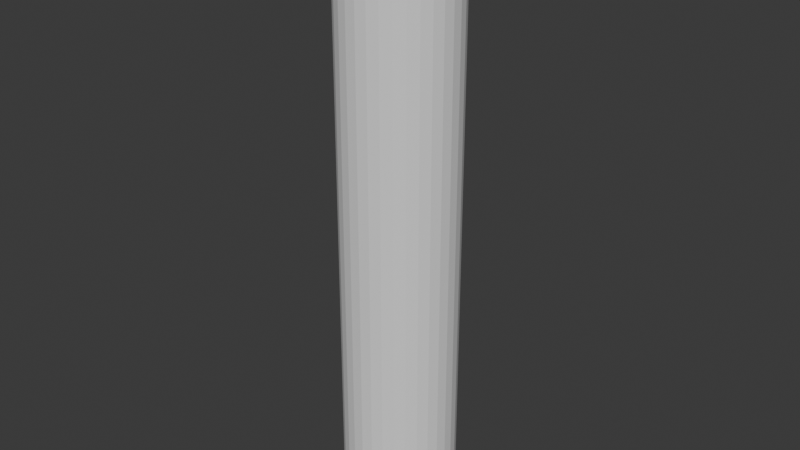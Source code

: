# Source: FenceLog.blend  (saved by Blender 4.1.24; exported with 4.5.12 LTS)
import bpy
from mathutils import Matrix  # noqa: F401  (used for matrix-valued properties, if any)

bpy.ops.wm.read_factory_settings(use_empty=True)
scene = bpy.context.scene
scene.name = 'Scene'

# ---- collections
col_collection = bpy.data.collections.new('Collection'); scene.collection.children.link(col_collection)

# ---- world
world_world = bpy.data.worlds.new('World'); scene.world = world_world
world_world.use_nodes = True; world_world.node_tree.nodes.clear()
_N = world_world.node_tree.nodes; _L = world_world.node_tree.links
n0 = _N.new('ShaderNodeOutputWorld'); n0.name = 'World Output'; n0.location = (300, 300)
n1 = _N.new('ShaderNodeBackground'); n1.name = 'Background'; n1.location = (10, 300)
n1.inputs[0].default_value = (0.05088, 0.05088, 0.05088, 1.0)
_L.new(n1.outputs[0], n0.inputs[0])
n0.is_active_output = True
world_world.color = (0.05088, 0.05088, 0.05088)
world_world.use_sun_shadow = False
world_world.sun_shadow_jitter_overblur = 0.0

# ---- meshes
me_cylinder = bpy.data.meshes.new('Cylinder')
me_cylinder.from_pydata([(0.0, 1.0, -1.0), (0.0, 1.0, 1.0), (0.1951, 0.9808, -1.0), (0.1951, 0.9808, 1.0), (0.3827, 0.9239, -1.0), (0.3827, 0.9239, 1.0), (0.5556, 0.8315, -1.0), (0.5556, 0.8315, 1.0), (0.7071, 0.7071, -1.0), (0.7071, 0.7071, 1.0), (0.8315, 0.5556, -1.0), (0.8315, 0.5556, 1.0), (0.9239, 0.3827, -1.0), (0.9239, 0.3827, 1.0), (0.9808, 0.1951, -1.0), (0.9808, 0.1951, 1.0), (1.0, 0.0, -1.0), (1.0, 0.0, 1.0), (0.9808, -0.1951, -1.0), (0.9808, -0.1951, 1.0), (0.9239, -0.3827, -1.0), (0.9239, -0.3827, 1.0), (0.8315, -0.5556, -1.0), (0.8315, -0.5556, 1.0), (0.7071, -0.7071, -1.0), (0.7071, -0.7071, 1.0), (0.5556, -0.8315, -1.0), (0.5556, -0.8315, 1.0), (0.3827, -0.9239, -1.0), (0.3827, -0.9239, 1.0), (0.1951, -0.9808, -1.0), (0.1951, -0.9808, 1.0), (0.0, -1.0, -1.0), (0.0, -1.0, 1.0), (-0.1951, -0.9808, -1.0), (-0.1951, -0.9808, 1.0), (-0.3827, -0.9239, -1.0), (-0.3827, -0.9239, 1.0), (-0.5556, -0.8315, -1.0), (-0.5556, -0.8315, 1.0), (-0.7071, -0.7071, -1.0), (-0.7071, -0.7071, 1.0), (-0.8315, -0.5556, -1.0), (-0.8315, -0.5556, 1.0), (-0.9239, -0.3827, -1.0), (-0.9239, -0.3827, 1.0), (-0.9808, -0.1951, -1.0), (-0.9808, -0.1951, 1.0), (-1.0, 0.0, -1.0), (-1.0, 0.0, 1.0), (-0.9808, 0.1951, -1.0), (-0.9808, 0.1951, 1.0), (-0.9239, 0.3827, -1.0), (-0.9239, 0.3827, 1.0), (-0.8315, 0.5556, -1.0), (-0.8315, 0.5556, 1.0), (-0.7071, 0.7071, -1.0), (-0.7071, 0.7071, 1.0), (-0.5556, 0.8315, -1.0), (-0.5556, 0.8315, 1.0), (-0.3827, 0.9239, -1.0), (-0.3827, 0.9239, 1.0), (-0.1951, 0.9808, -1.0), (-0.1951, 0.9808, 1.0), (0.09755, 0.9904, -1.0), (0.09755, 0.9904, 1.0), (0.0, 1.0, 0.0), (0.1951, 0.9808, 0.0), (0.2889, 0.9523, -1.0), (0.2889, 0.9523, 1.0), (0.3827, 0.9239, 0.0), (0.4691, 0.8777, -1.0), (0.4691, 0.8777, 1.0), (0.5556, 0.8315, 0.0), (0.6313, 0.7693, -1.0), (0.6313, 0.7693, 1.0), (0.7071, 0.7071, 0.0), (0.7693, 0.6313, -1.0), (0.7693, 0.6313, 1.0), (0.8315, 0.5556, 0.0), (0.8777, 0.4691, -1.0), (0.8777, 0.4691, 1.0), (0.9239, 0.3827, 0.0), (0.9523, 0.2889, -1.0), (0.9523, 0.2889, 1.0), (0.9808, 0.1951, 0.0), (0.9904, 0.09755, -1.0), (0.9904, 0.09755, 1.0), (1.0, 0.0, 0.0), (0.9904, -0.09755, -1.0), (0.9904, -0.09755, 1.0), (0.9808, -0.1951, 0.0), (0.9523, -0.2889, -1.0), (0.9523, -0.2889, 1.0), (0.9239, -0.3827, 0.0), (0.8777, -0.4691, -1.0), (0.8777, -0.4691, 1.0), (0.8315, -0.5556, 0.0), (0.7693, -0.6313, -1.0), (0.7693, -0.6313, 1.0), (0.7071, -0.7071, 0.0), (0.6313, -0.7693, -1.0), (0.6313, -0.7693, 1.0), (0.5556, -0.8315, 0.0), (0.4691, -0.8777, -1.0), (0.4691, -0.8777, 1.0), (0.3827, -0.9239, 0.0), (0.2889, -0.9523, -1.0), (0.2889, -0.9523, 1.0), (0.1951, -0.9808, 0.0), (0.09755, -0.9904, -1.0), (0.09755, -0.9904, 1.0), (0.0, -1.0, 0.0), (-0.09755, -0.9904, -1.0), (-0.09755, -0.9904, 1.0), (-0.1951, -0.9808, 0.0), (-0.2889, -0.9523, -1.0), (-0.2889, -0.9523, 1.0), (-0.3827, -0.9239, 0.0), (-0.4691, -0.8777, -1.0), (-0.4691, -0.8777, 1.0), (-0.5556, -0.8315, 0.0), (-0.6313, -0.7693, -1.0), (-0.6313, -0.7693, 1.0), (-0.7071, -0.7071, 0.0), (-0.7693, -0.6313, -1.0), (-0.7693, -0.6313, 1.0), (-0.8315, -0.5556, 0.0), (-0.8777, -0.4691, -1.0), (-0.8777, -0.4691, 1.0), (-0.9239, -0.3827, 0.0), (-0.9523, -0.2889, -1.0), (-0.9523, -0.2889, 1.0), (-0.9808, -0.1951, 0.0), (-0.9904, -0.09755, -1.0), (-0.9904, -0.09755, 1.0), (-1.0, 0.0, 0.0), (-0.9904, 0.09755, -1.0), (-0.9904, 0.09755, 1.0), (-0.9808, 0.1951, 0.0), (-0.9523, 0.2889, -1.0), (-0.9523, 0.2889, 1.0), (-0.9239, 0.3827, 0.0), (-0.8777, 0.4691, -1.0), (-0.8777, 0.4691, 1.0), (-0.8315, 0.5556, 0.0), (-0.7693, 0.6313, -1.0), (-0.7693, 0.6313, 1.0), (-0.7071, 0.7071, 0.0), (-0.6313, 0.7693, -1.0), (-0.6313, 0.7693, 1.0), (-0.5556, 0.8315, 0.0), (-0.4691, 0.8777, -1.0), (-0.4691, 0.8777, 1.0), (-0.3827, 0.9239, 0.0), (-0.2889, 0.9523, -1.0), (-0.2889, 0.9523, 1.0), (-0.1951, 0.9808, 0.0), (-0.09755, 0.9904, -1.0), (-0.09755, 0.9904, 1.0), (-0.09755, 0.9904, 0.0), (-0.2889, 0.9523, 0.0), (-0.4691, 0.8777, 0.0), (-0.6313, 0.7693, 0.0), (-0.7693, 0.6313, 0.0), (-0.8777, 0.4691, 0.0), (-0.9523, 0.2889, 0.0), (-0.9904, 0.09755, 0.0), (-0.9904, -0.09755, 0.0), (-0.9523, -0.2889, 0.0), (-0.8777, -0.4691, 0.0), (-0.7693, -0.6313, 0.0), (-0.6313, -0.7693, 0.0), (-0.4691, -0.8777, 0.0), (-0.2889, -0.9523, 0.0), (-0.09755, -0.9904, 0.0), (0.09755, -0.9904, 0.0), (0.2889, -0.9523, 0.0), (0.4691, -0.8777, 0.0), (0.6313, -0.7693, 0.0), (0.7693, -0.6313, 0.0), (0.8777, -0.4691, 0.0), (0.9523, -0.2889, 0.0), (0.9904, -0.09755, 0.0), (0.9904, 0.09755, 0.0), (0.9523, 0.2889, 0.0), (0.8777, 0.4691, 0.0), (0.7693, 0.6313, 0.0), (0.6313, 0.7693, 0.0), (0.4691, 0.8777, 0.0), (0.2889, 0.9523, 0.0), (0.09755, 0.9904, 0.0)], [], [(191, 65, 3, 67), (190, 69, 5, 70), (189, 72, 7, 73), (188, 75, 9, 76), (187, 78, 11, 79), (186, 81, 13, 82), (185, 84, 15, 85), (184, 87, 17, 88), (183, 90, 19, 91), (182, 93, 21, 94), (181, 96, 23, 97), (180, 99, 25, 100), (179, 102, 27, 103), (178, 105, 29, 106), (177, 108, 31, 109), (176, 111, 33, 112), (175, 114, 35, 115), (174, 117, 37, 118), (173, 120, 39, 121), (172, 123, 41, 124), (171, 126, 43, 127), (170, 129, 45, 130), (169, 132, 47, 133), (168, 135, 49, 136), (167, 138, 51, 139), (166, 141, 53, 142), (165, 144, 55, 145), (164, 147, 57, 148), (163, 150, 59, 151), (162, 153, 61, 154), (3, 65, 1, 159, 63, 156, 61, 153, 59, 150, 57, 147, 55, 144, 53, 141, 51, 138, 49, 135, 47, 132, 45, 129, 43, 126, 41, 123, 39, 120, 37, 117, 35, 114, 33, 111, 31, 108, 29, 105, 27, 102, 25, 99, 23, 96, 21, 93, 19, 90, 17, 87, 15, 84, 13, 81, 11, 78, 9, 75, 7, 72, 5, 69), (161, 156, 63, 157), (160, 159, 1, 66), (0, 64, 2, 68, 4, 71, 6, 74, 8, 77, 10, 80, 12, 83, 14, 86, 16, 89, 18, 92, 20, 95, 22, 98, 24, 101, 26, 104, 28, 107, 30, 110, 32, 113, 34, 116, 36, 119, 38, 122, 40, 125, 42, 128, 44, 131, 46, 134, 48, 137, 50, 140, 52, 143, 54, 146, 56, 149, 58, 152, 60, 155, 62, 158), (158, 160, 66, 0), (62, 157, 160, 158), (157, 63, 159, 160), (155, 161, 157, 62), (60, 154, 161, 155), (154, 61, 156, 161), (152, 162, 154, 60), (58, 151, 162, 152), (151, 59, 153, 162), (149, 163, 151, 58), (56, 148, 163, 149), (148, 57, 150, 163), (146, 164, 148, 56), (54, 145, 164, 146), (145, 55, 147, 164), (143, 165, 145, 54), (52, 142, 165, 143), (142, 53, 144, 165), (140, 166, 142, 52), (50, 139, 166, 140), (139, 51, 141, 166), (137, 167, 139, 50), (48, 136, 167, 137), (136, 49, 138, 167), (134, 168, 136, 48), (46, 133, 168, 134), (133, 47, 135, 168), (131, 169, 133, 46), (44, 130, 169, 131), (130, 45, 132, 169), (128, 170, 130, 44), (42, 127, 170, 128), (127, 43, 129, 170), (125, 171, 127, 42), (40, 124, 171, 125), (124, 41, 126, 171), (122, 172, 124, 40), (38, 121, 172, 122), (121, 39, 123, 172), (119, 173, 121, 38), (36, 118, 173, 119), (118, 37, 120, 173), (116, 174, 118, 36), (34, 115, 174, 116), (115, 35, 117, 174), (113, 175, 115, 34), (32, 112, 175, 113), (112, 33, 114, 175), (110, 176, 112, 32), (30, 109, 176, 110), (109, 31, 111, 176), (107, 177, 109, 30), (28, 106, 177, 107), (106, 29, 108, 177), (104, 178, 106, 28), (26, 103, 178, 104), (103, 27, 105, 178), (101, 179, 103, 26), (24, 100, 179, 101), (100, 25, 102, 179), (98, 180, 100, 24), (22, 97, 180, 98), (97, 23, 99, 180), (95, 181, 97, 22), (20, 94, 181, 95), (94, 21, 96, 181), (92, 182, 94, 20), (18, 91, 182, 92), (91, 19, 93, 182), (89, 183, 91, 18), (16, 88, 183, 89), (88, 17, 90, 183), (86, 184, 88, 16), (14, 85, 184, 86), (85, 15, 87, 184), (83, 185, 85, 14), (12, 82, 185, 83), (82, 13, 84, 185), (80, 186, 82, 12), (10, 79, 186, 80), (79, 11, 81, 186), (77, 187, 79, 10), (8, 76, 187, 77), (76, 9, 78, 187), (74, 188, 76, 8), (6, 73, 188, 74), (73, 7, 75, 188), (71, 189, 73, 6), (4, 70, 189, 71), (70, 5, 72, 189), (68, 190, 70, 4), (2, 67, 190, 68), (67, 3, 69, 190), (64, 191, 67, 2), (0, 66, 191, 64), (66, 1, 65, 191)])
_uv = me_cylinder.uv_layers.new(name='UVMap')
_uv.uv.foreach_set('vector', [0.497, 0.003658, 0.997, 0.003423, 0.9971, 0.008144, 0.4971, 0.008379, 0.4972, 0.0131, 0.9972, 0.01286, 0.9973, 0.01759, 0.4973, 0.01782, 0.4974, 0.02254, 0.9974, 0.02231, 0.9975, 0.02703, 0.4975, 0.02726, 0.4976, 0.03198, 0.9976, 0.03175, 0.9977, 0.03647, 0.4977, 0.0367, 0.4978, 0.04142, 0.9978, 0.04119, 0.9979, 0.04591, 0.4979, 0.04614, 0.498, 0.05086, 0.998, 0.05063, 0.9981, 0.05535, 0.4981, 0.05559, 0.4982, 0.06031, 0.9982, 0.06007, 0.9983, 0.06479, 0.4983, 0.06503, 0.4984, 0.06975, 0.9983, 0.06951, 0.9984, 0.07423, 0.4984, 0.07447, 0.4985, 0.07919, 0.9985, 0.07895, 0.9986, 0.08368, 0.4986, 0.08391, 0.4987, 0.08863, 0.9987, 0.0884, 0.9988, 0.09312, 0.4988, 0.09335, 0.4989, 0.09807, 0.9989, 0.09784, 0.999, 0.1026, 0.499, 0.1028, 0.4991, 0.1075, 0.9991, 0.1073, 0.9992, 0.112, 0.4992, 0.1122, 0.4993, 0.117, 0.9993, 0.1167, 0.9994, 0.1214, 0.4994, 0.1217, 0.4995, 0.1264, 0.9995, 0.1262, 0.9996, 0.1309, 0.4996, 0.1311, 0.4997, 0.1358, 0.9997, 0.1356, 0.9998, 0.1403, 0.4998, 0.1406, 0.4999, 0.1453, 0.9999, 0.145, 1.0, 0.1498, 0.5, 0.15, 0.5001, 0.1547, 1.0, 0.1545, 1.0, 0.1592, 0.5002, 0.1594, 0.5003, 0.1642, 1.0, 0.1639, 1.0, 0.1686, 0.5004, 0.1689, 0.5005, 0.1736, 1.0, 0.1734, 1.001, 0.1781, 0.5006, 0.1783, 0.5007, 0.183, 1.001, 0.1828, 1.001, 0.1875, 0.5008, 0.1878, 0.5009, 0.1925, 1.001, 0.1923, 1.001, 0.197, 0.501, 0.1972, 0.5011, 0.2019, 1.001, 0.2017, 1.001, 0.2064, 0.5012, 0.2066, 0.5013, 0.2114, 1.001, 0.2111, 1.001, 0.2159, 0.5014, 0.2161, 0.5015, 0.2208, 1.001, 0.2206, 1.002, 0.2253, 0.5016, 0.2255, 0.5016, 0.2303, 1.002, 0.23, 1.002, 0.2347, 0.5017, 0.235, 0.5018, 0.2397, 1.002, 0.2395, 1.002, 0.2442, 0.5019, 0.2444, 0.502, 0.2491, 1.002, 0.2489, 1.002, 0.2536, 0.5021, 0.2539, 0.5022, 0.2586, 1.002, 0.2583, 1.002, 0.2631, 0.5023, 0.2633, 0.5024, 0.268, 1.002, 0.2678, 1.003, 0.2725, 0.5025, 0.2727, 0.5026, 0.2775, 1.003, 0.2772, 1.003, 0.2819, 0.5027, 0.2822, 0.2921, 0.9819, 0.2687, 0.9842, 0.2453, 0.9865, 0.2219, 0.9842, 0.1985, 0.9819, 0.176, 0.975, 0.1535, 0.9682, 0.1327, 0.9571, 0.112, 0.946, 0.0938, 0.9311, 0.07562, 0.9162, 0.06069, 0.898, 0.04577, 0.8798, 0.03468, 0.8591, 0.02359, 0.8383, 0.01676, 0.8158, 0.009934, 0.7933, 0.007628, 0.7699, 0.005322, 0.7465, 0.007628, 0.7231, 0.009934, 0.6997, 0.01676, 0.6772, 0.02359, 0.6546, 0.03468, 0.6339, 0.04577, 0.6131, 0.06069, 0.595, 0.07562, 0.5768, 0.0938, 0.5619, 0.112, 0.5469, 0.1327, 0.5358, 0.1535, 0.5248, 0.176, 0.5179, 0.1985, 0.5111, 0.2219, 0.5088, 0.2453, 0.5065, 0.2687, 0.5088, 0.2921, 0.5111, 0.3147, 0.5179, 0.3372, 0.5248, 0.3579, 0.5358, 0.3787, 0.5469, 0.3968, 0.5619, 0.415, 0.5768, 0.43, 0.595, 0.4449, 0.6131, 0.456, 0.6339, 0.4671, 0.6546, 0.4739, 0.6772, 0.4807, 0.6997, 0.483, 0.7231, 0.4853, 0.7465, 0.483, 0.7699, 0.4807, 0.7933, 0.4739, 0.8158, 0.4671, 0.8383, 0.456, 0.8591, 0.4449, 0.8798, 0.43, 0.898, 0.415, 0.9162, 0.3968, 0.9311, 0.3787, 0.946, 0.3579, 0.9571, 0.3372, 0.9682, 0.3147, 0.975, 0.5028, 0.2869, 1.003, 0.2867, 1.003, 0.2914, 0.5029, 0.2916, 0.503, 0.2963, 1.003, 0.2961, 1.003, 0.3008, 0.5031, 0.3011, 0.7449, 0.9801, 0.7683, 0.9778, 0.7917, 0.9755, 0.8142, 0.9686, 0.8368, 0.9618, 0.8575, 0.9507, 0.8782, 0.9396, 0.8964, 0.9247, 0.9146, 0.9098, 0.9295, 0.8916, 0.9445, 0.8734, 0.9555, 0.8527, 0.9666, 0.8319, 0.9735, 0.8094, 0.9803, 0.7869, 0.9826, 0.7635, 0.9849, 0.7401, 0.9826, 0.7167, 0.9803, 0.6933, 0.9735, 0.6707, 0.9666, 0.6482, 0.9555, 0.6275, 0.9445, 0.6067, 0.9295, 0.5886, 0.9146, 0.5704, 0.8964, 0.5554, 0.8782, 0.5405, 0.8575, 0.5294, 0.8368, 0.5183, 0.8142, 0.5115, 0.7917, 0.5047, 0.7683, 0.5024, 0.7449, 0.5001, 0.7215, 0.5024, 0.6981, 0.5047, 0.6756, 0.5115, 0.6531, 0.5183, 0.6323, 0.5294, 0.6116, 0.5405, 0.5934, 0.5554, 0.5752, 0.5704, 0.5603, 0.5886, 0.5454, 0.6067, 0.5343, 0.6275, 0.5232, 0.6482, 0.5163, 0.6707, 0.5095, 0.6933, 0.5072, 0.7167, 0.5049, 0.7401, 0.5072, 0.7635, 0.5095, 0.7869, 0.5163, 0.8094, 0.5232, 0.8319, 0.5343, 0.8527, 0.5454, 0.8734, 0.5603, 0.8916, 0.5752, 0.9098, 0.5934, 0.9247, 0.6116, 0.9396, 0.6323, 0.9507, 0.6531, 0.9618, 0.6756, 0.9686, 0.6981, 0.9755, 0.7215, 0.9778, 0.003008, 0.2966, 0.503, 0.2963, 0.5031, 0.3011, 0.003105, 0.3013, 0.002911, 0.2919, 0.5029, 0.2916, 0.503, 0.2963, 0.003008, 0.2966, 0.5029, 0.2916, 1.003, 0.2914, 1.003, 0.2961, 0.503, 0.2963, 0.002814, 0.2871, 0.5028, 0.2869, 0.5029, 0.2916, 0.002911, 0.2919, 0.002717, 0.2824, 0.5027, 0.2822, 0.5028, 0.2869, 0.002814, 0.2871, 0.5027, 0.2822, 1.003, 0.2819, 1.003, 0.2867, 0.5028, 0.2869, 0.00262, 0.2777, 0.5026, 0.2775, 0.5027, 0.2822, 0.002717, 0.2824, 0.002523, 0.273, 0.5025, 0.2727, 0.5026, 0.2775, 0.00262, 0.2777, 0.5025, 0.2727, 1.003, 0.2725, 1.003, 0.2772, 0.5026, 0.2775, 0.002426, 0.2683, 0.5024, 0.268, 0.5025, 0.2727, 0.002523, 0.273, 0.002329, 0.2635, 0.5023, 0.2633, 0.5024, 0.268, 0.002426, 0.2683, 0.5023, 0.2633, 1.002, 0.2631, 1.002, 0.2678, 0.5024, 0.268, 0.002232, 0.2588, 0.5022, 0.2586, 0.5023, 0.2633, 0.002329, 0.2635, 0.002135, 0.2541, 0.5021, 0.2539, 0.5022, 0.2586, 0.002232, 0.2588, 0.5021, 0.2539, 1.002, 0.2536, 1.002, 0.2583, 0.5022, 0.2586, 0.002038, 0.2494, 0.502, 0.2491, 0.5021, 0.2539, 0.002135, 0.2541, 0.001941, 0.2446, 0.5019, 0.2444, 0.502, 0.2491, 0.002038, 0.2494, 0.5019, 0.2444, 1.002, 0.2442, 1.002, 0.2489, 0.502, 0.2491, 0.001844, 0.2399, 0.5018, 0.2397, 0.5019, 0.2444, 0.001941, 0.2446, 0.001747, 0.2352, 0.5017, 0.235, 0.5018, 0.2397, 0.001844, 0.2399, 0.5017, 0.235, 1.002, 0.2347, 1.002, 0.2395, 0.5018, 0.2397, 0.00165, 0.2305, 0.5016, 0.2303, 0.5017, 0.235, 0.001747, 0.2352, 0.001553, 0.2258, 0.5016, 0.2255, 0.5016, 0.2303, 0.00165, 0.2305, 0.5016, 0.2255, 1.002, 0.2253, 1.002, 0.23, 0.5016, 0.2303, 0.001457, 0.221, 0.5015, 0.2208, 0.5016, 0.2255, 0.001553, 0.2258, 0.00136, 0.2163, 0.5014, 0.2161, 0.5015, 0.2208, 0.001457, 0.221, 0.5014, 0.2161, 1.001, 0.2159, 1.001, 0.2206, 0.5015, 0.2208, 0.001263, 0.2116, 0.5013, 0.2114, 0.5014, 0.2161, 0.00136, 0.2163, 0.001166, 0.2069, 0.5012, 0.2066, 0.5013, 0.2114, 0.001263, 0.2116, 0.5012, 0.2066, 1.001, 0.2064, 1.001, 0.2111, 0.5013, 0.2114, 0.001069, 0.2022, 0.5011, 0.2019, 0.5012, 0.2066, 0.001166, 0.2069, 0.0009719, 0.1974, 0.501, 0.1972, 0.5011, 0.2019, 0.001069, 0.2022, 0.501, 0.1972, 1.001, 0.197, 1.001, 0.2017, 0.5011, 0.2019, 0.0008749, 0.1927, 0.5009, 0.1925, 0.501, 0.1972, 0.0009719, 0.1974, 0.000778, 0.188, 0.5008, 0.1878, 0.5009, 0.1925, 0.0008749, 0.1927, 0.5008, 0.1878, 1.001, 0.1875, 1.001, 0.1923, 0.5009, 0.1925, 0.000681, 0.1833, 0.5007, 0.183, 0.5008, 0.1878, 0.000778, 0.188, 0.0005841, 0.1786, 0.5006, 0.1783, 0.5007, 0.183, 0.000681, 0.1833, 0.5006, 0.1783, 1.001, 0.1781, 1.001, 0.1828, 0.5007, 0.183, 0.0004871, 0.1738, 0.5005, 0.1736, 0.5006, 0.1783, 0.0005841, 0.1786, 0.0003902, 0.1691, 0.5004, 0.1689, 0.5005, 0.1736, 0.0004871, 0.1738, 0.5004, 0.1689, 1.0, 0.1686, 1.0, 0.1734, 0.5005, 0.1736, 0.0002933, 0.1644, 0.5003, 0.1642, 0.5004, 0.1689, 0.0003902, 0.1691, 0.0001963, 0.1597, 0.5002, 0.1594, 0.5003, 0.1642, 0.0002933, 0.1644, 0.5002, 0.1594, 1.0, 0.1592, 1.0, 0.1639, 0.5003, 0.1642, 9.948e-05, 0.155, 0.5001, 0.1547, 0.5002, 0.1594, 0.0001963, 0.1597, 2.444e-06, 0.1502, 0.5, 0.15, 0.5001, 0.1547, 9.948e-05, 0.155, 0.5, 0.15, 1.0, 0.1498, 1.0, 0.1545, 0.5001, 0.1547, -9.447e-05, 0.1455, 0.4999, 0.1453, 0.5, 0.15, 2.444e-06, 0.1502, -0.0001914, 0.1408, 0.4998, 0.1406, 0.4999, 0.1453, -9.447e-05, 0.1455, 0.4998, 0.1406, 0.9998, 0.1403, 0.9999, 0.145, 0.4999, 0.1453, -0.0002884, 0.1361, 0.4997, 0.1358, 0.4998, 0.1406, -0.0001914, 0.1408, -0.0003852, 0.1314, 0.4996, 0.1311, 0.4997, 0.1358, -0.0002884, 0.1361, 0.4996, 0.1311, 0.9996, 0.1309, 0.9997, 0.1356, 0.4997, 0.1358, -0.0004823, 0.1266, 0.4995, 0.1264, 0.4996, 0.1311, -0.0003852, 0.1314, -0.0005792, 0.1219, 0.4994, 0.1217, 0.4995, 0.1264, -0.0004823, 0.1266, 0.4994, 0.1217, 0.9994, 0.1214, 0.9995, 0.1262, 0.4995, 0.1264, -0.0006761, 0.1172, 0.4993, 0.117, 0.4994, 0.1217, -0.0005792, 0.1219, -0.000773, 0.1125, 0.4992, 0.1122, 0.4993, 0.117, -0.0006761, 0.1172, 0.4992, 0.1122, 0.9992, 0.112, 0.9993, 0.1167, 0.4993, 0.117, -0.0008699, 0.1077, 0.4991, 0.1075, 0.4992, 0.1122, -0.000773, 0.1125, -0.000967, 0.103, 0.499, 0.1028, 0.4991, 0.1075, -0.0008699, 0.1077, 0.499, 0.1028, 0.999, 0.1026, 0.9991, 0.1073, 0.4991, 0.1075, -0.001064, 0.09831, 0.4989, 0.09807, 0.499, 0.1028, -0.000967, 0.103, -0.001161, 0.09359, 0.4988, 0.09335, 0.4989, 0.09807, -0.001064, 0.09831, 0.4988, 0.09335, 0.9988, 0.09312, 0.9989, 0.09784, 0.4989, 0.09807, -0.001258, 0.08887, 0.4987, 0.08863, 0.4988, 0.09335, -0.001161, 0.09359, -0.001355, 0.08414, 0.4986, 0.08391, 0.4987, 0.08863, -0.001258, 0.08887, 0.4986, 0.08391, 0.9986, 0.08368, 0.9987, 0.0884, 0.4987, 0.08863, -0.001452, 0.07942, 0.4985, 0.07919, 0.4986, 0.08391, -0.001355, 0.08414, -0.001548, 0.0747, 0.4984, 0.07447, 0.4985, 0.07919, -0.001452, 0.07942, 0.4984, 0.07447, 0.9984, 0.07423, 0.9985, 0.07895, 0.4985, 0.07919, -0.001646, 0.06998, 0.4984, 0.06975, 0.4984, 0.07447, -0.001548, 0.0747, -0.001742, 0.06526, 0.4983, 0.06503, 0.4984, 0.06975, -0.001646, 0.06998, 0.4983, 0.06503, 0.9983, 0.06479, 0.9983, 0.06951, 0.4984, 0.06975, -0.001839, 0.06054, 0.4982, 0.06031, 0.4983, 0.06503, -0.001742, 0.06526, -0.001936, 0.05582, 0.4981, 0.05559, 0.4982, 0.06031, -0.001839, 0.06054, 0.4981, 0.05559, 0.9981, 0.05535, 0.9982, 0.06007, 0.4982, 0.06031, -0.002033, 0.0511, 0.498, 0.05086, 0.4981, 0.05559, -0.001936, 0.05582, -0.00213, 0.04638, 0.4979, 0.04614, 0.498, 0.05086, -0.002033, 0.0511, 0.4979, 0.04614, 0.9979, 0.04591, 0.998, 0.05063, 0.498, 0.05086, -0.002227, 0.04166, 0.4978, 0.04142, 0.4979, 0.04614, -0.00213, 0.04638, -0.002324, 0.03694, 0.4977, 0.0367, 0.4978, 0.04142, -0.002227, 0.04166, 0.4977, 0.0367, 0.9977, 0.03647, 0.9978, 0.04119, 0.4978, 0.04142, -0.002421, 0.03222, 0.4976, 0.03198, 0.4977, 0.0367, -0.002324, 0.03694, -0.002518, 0.0275, 0.4975, 0.02726, 0.4976, 0.03198, -0.002421, 0.03222, 0.4975, 0.02726, 0.9975, 0.02703, 0.9976, 0.03175, 0.4976, 0.03198, -0.002615, 0.02277, 0.4974, 0.02254, 0.4975, 0.02726, -0.002518, 0.0275, -0.002712, 0.01805, 0.4973, 0.01782, 0.4974, 0.02254, -0.002615, 0.02277, 0.4973, 0.01782, 0.9973, 0.01759, 0.9974, 0.02231, 0.4974, 0.02254, -0.002809, 0.01333, 0.4972, 0.0131, 0.4973, 0.01782, -0.002712, 0.01805, -0.002906, 0.008613, 0.4971, 0.008379, 0.4972, 0.0131, -0.002809, 0.01333, 0.4971, 0.008379, 0.9971, 0.008144, 0.9972, 0.01286, 0.4972, 0.0131, -0.003003, 0.003892, 0.497, 0.003658, 0.4971, 0.008379, -0.002906, 0.008613, -0.0031, -0.0008286, 0.4969, -0.001063, 0.497, 0.003658, -0.003003, 0.003892, 0.4969, -0.001063, 0.9969, -0.001297, 0.997, 0.003423, 0.497, 0.003658])
me_cylinder.update()

# ---- objects
ob_circularpillar = bpy.data.objects.new('CircularPillar', me_cylinder)

# ---- transforms, parenting, visibility, modifiers, constraints
ob_circularpillar.location = (0.0, 0.0, 0.0)
ob_circularpillar.scale = (0.75, 0.75, 4.0)

# ---- collection membership
col_collection.objects.link(ob_circularpillar)

# ---- scene / render settings (as saved in the file)
scene.frame_start = 1; scene.frame_end = 250; scene.frame_set(1)
scene.render.engine = 'BLENDER_EEVEE_NEXT'
scene.cycles.sampling_pattern = 'TABULATED_SOBOL'
scene.eevee.ray_tracing_options.trace_max_roughness = 0.0
bpy.context.view_layer.update()

# ---- added for rendering (the .blend has no active camera and no usable light): camera, sun
cam_auto = bpy.data.cameras.new('AutoCamera')
cam_auto.lens = 50.0
cam_auto.sensor_width = 36.0
cam_auto.clip_end = 1000.0
ob_auto_camera = bpy.data.objects.new('AutoCamera', cam_auto)
scene.collection.objects.link(ob_auto_camera)
ob_auto_camera.location = (7.6576, -9.18912, 6.12608)
ob_auto_camera.rotation_euler = (1.09748, -7.21219e-08, 0.694738)
scene.camera = ob_auto_camera
light_auto_sun = bpy.data.lights.new('AutoSun', 'SUN')
light_auto_sun.energy = 3.0
light_auto_sun.angle = 0.0523599
ob_auto_sun = bpy.data.objects.new('AutoSun', light_auto_sun)
scene.collection.objects.link(ob_auto_sun)
ob_auto_sun.rotation_euler = (0.872665, 0.174533, 0.523599)
bpy.context.view_layer.update()
